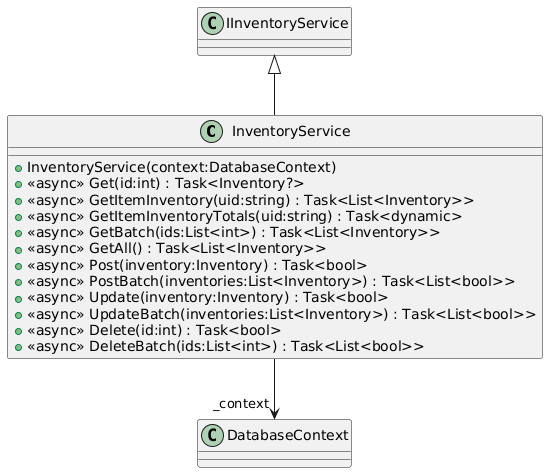

The diagram above was rendered by PlantUML. Its source (embedded in the PNG):
@startuml
class InventoryService {
    + InventoryService(context:DatabaseContext)
    + <<async>> Get(id:int) : Task<Inventory?>
    + <<async>> GetItemInventory(uid:string) : Task<List<Inventory>>
    + <<async>> GetItemInventoryTotals(uid:string) : Task<dynamic>
    + <<async>> GetBatch(ids:List<int>) : Task<List<Inventory>>
    + <<async>> GetAll() : Task<List<Inventory>>
    + <<async>> Post(inventory:Inventory) : Task<bool>
    + <<async>> PostBatch(inventories:List<Inventory>) : Task<List<bool>>
    + <<async>> Update(inventory:Inventory) : Task<bool>
    + <<async>> UpdateBatch(inventories:List<Inventory>) : Task<List<bool>>
    + <<async>> Delete(id:int) : Task<bool>
    + <<async>> DeleteBatch(ids:List<int>) : Task<List<bool>>
}
IInventoryService <|-- InventoryService
InventoryService --> "_context" DatabaseContext
@enduml